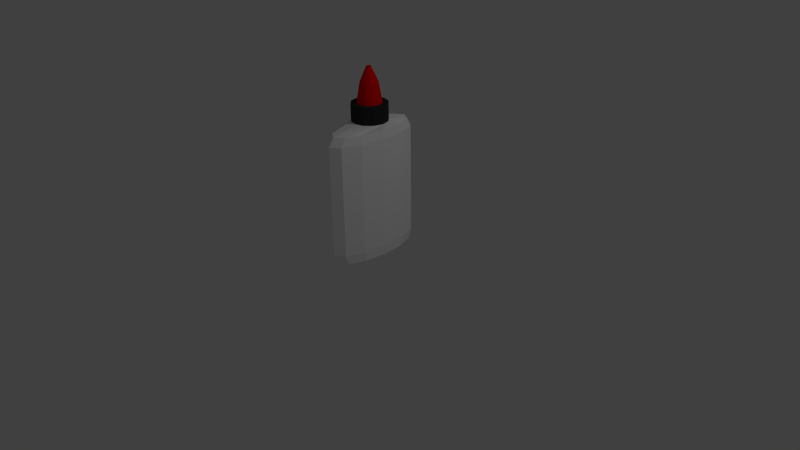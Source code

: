 # Source: detergent2.blend  (saved by Blender 2.76.0; exported with 4.5.12 LTS)
import bpy
from mathutils import Matrix  # noqa: F401  (used for matrix-valued properties, if any)

bpy.ops.wm.read_factory_settings(use_empty=True)
scene = bpy.context.scene
scene.name = 'Scene'

# ---- collections
col_collection_1 = bpy.data.collections.new('Collection 1'); scene.collection.children.link(col_collection_1)

# ---- materials (node trees are filled in below, after node groups)
mat_3ileather_white = bpy.data.materials.new('3iLeather White')
mat_3ileather_white.alpha_threshold = 0.0
mat_3ileather_white.use_transparent_shadow = False
mat_3ileather_white.diffuse_color = (0.8902, 0.0, 0.0, 1.0)
mat_3ileather_white.specular_color = (0.08627, 0.08627, 0.08627)
mat_3ileather_white.roughness = 0.5
mat_white = bpy.data.materials.new('white')
mat_white.alpha_threshold = 0.0
mat_white.use_transparent_shadow = False
mat_white.diffuse_color = (1.0, 1.0, 1.0, 1.0)
mat_white.specular_color = (0.298, 0.298, 0.298)
mat_white.roughness = 0.5
mat_3illeather_white = bpy.data.materials.new('3iLleather White')
mat_3illeather_white.alpha_threshold = 0.0
mat_3illeather_white.use_transparent_shadow = False
mat_3illeather_white.diffuse_color = (0.03137, 0.03137, 0.03137, 1.0)
mat_3illeather_white.specular_color = (0.08627, 0.08627, 0.08627)
mat_3illeather_white.roughness = 0.5

# ---- material node trees

# ---- world
world_world = bpy.data.worlds.new('World'); scene.world = world_world
world_world.color = (0.05088, 0.05088, 0.05088)
world_world.use_sun_shadow = False
world_world.sun_shadow_jitter_overblur = 0.0
world_world.cycles.sampling_method = 'MANUAL'
world_world.cycles.sample_map_resolution = 256

# ---- cameras
cam_camera = bpy.data.cameras.new('Camera')
cam_camera.clip_end = 100.0
cam_camera.lens = 35.0
cam_camera.sensor_width = 32.0
cam_camera.sensor_height = 18.0
cam_camera.ortho_scale = 7.314
cam_camera.dof.focus_distance = 0.0
cam_camera.dof.aperture_fstop = 128.0

# ---- lights
light_lamp = bpy.data.lights.new('Lamp', 'POINT')
light_lamp.transmission_factor = 0.0
light_lamp.cutoff_distance = 30.0
light_lamp.energy = 100.0
light_lamp.shadow_buffer_clip_start = 1.001
light_lamp.shadow_soft_size = 0.1
light_lamp.shadow_maximum_resolution = 0.006
light_lamp.use_absolute_resolution = True
light_lamp.cycles.use_multiple_importance_sampling = False

# ---- meshes
me_gluenzzl = bpy.data.meshes.new('gluenzzl')
me_gluenzzl.from_pydata([(2.46, 1.418, 248.3), (1.422, 2.455, 248.3), (0.00403, 2.837, 248.3), (2.84, -8.074e-05, 248.3), (2.46, -1.418, 248.3), (1.422, -2.455, 248.3), (0.00403, -2.837, 248.3), (-1.414, 2.455, 248.3), (-1.414, -2.455, 248.3), (-2.451, -1.418, 248.3), (-2.833, -8.05e-05, 248.3), (-2.451, 1.418, 248.3), (13.77, 7.948, 203.8), (7.951, 13.77, 203.8), (5.734, 9.924, 229.1), (9.928, 5.729, 229.1), (0.002322, 15.9, 203.8), (0.004031, 11.46, 229.1), (15.9, -8.131e-05, 203.8), (11.46, -8.112e-05, 229.1), (13.77, -7.948, 203.8), (9.928, -5.73, 229.1), (7.951, -13.77, 203.8), (5.734, -9.924, 229.1), (0.00232, -15.9, 203.8), (0.00403, -11.46, 229.1), (-7.945, 13.77, 203.8), (-5.726, 9.924, 229.1), (-7.945, -13.77, 203.8), (-5.726, -9.924, 229.1), (-13.76, -7.948, 203.8), (-9.922, -5.73, 229.1), (-15.89, -7.992e-05, 203.8), (-11.46, -8.012e-05, 229.1), (-13.76, 7.948, 203.8), (-9.922, 5.729, 229.1), (15.14, 23.35, 1.042), (-0.002316, 46.7, 1.042), (8.739, 40.44, 1.042), (17.48, -8.138e-05, 1.042), (15.14, -23.35, 1.042), (8.739, -40.44, 1.042), (-0.00232, -46.7, 1.042), (-8.743, 40.44, 1.042), (-8.743, -40.44, 1.042), (-15.14, -23.35, 1.043), (-17.48, -7.986e-05, 1.043), (-15.14, 23.35, 1.043), (-11.52, 19.96, 182.3), (0.002322, 23.05, 182.3), (0.002324, 57.06, 174.8), (-11.33, 49.42, 174.8), (-19.96, 11.52, 182.3), (-19.63, 28.53, 174.8), (-23.05, -7.961e-05, 182.3), (-22.66, -7.963e-05, 174.8), (-19.96, -11.52, 182.3), (-19.63, -28.53, 174.8), (-11.52, -19.96, 182.3), (-11.33, -49.42, 174.8), (0.00232, -23.05, 182.3), (0.002319, -57.06, 174.8), (11.53, -19.96, 182.3), (11.34, -49.42, 174.8), (19.96, -11.52, 182.3), (19.63, -28.53, 174.8), (23.05, -8.163e-05, 182.3), (22.67, -8.161e-05, 174.8), (19.96, 11.52, 182.3), (19.63, 28.53, 174.8), (11.53, 19.96, 182.3), (11.34, 49.42, 174.8), (12.01, 55.57, 163.9), (0.001592, 64.17, 163.9), (20.81, 32.09, 163.9), (24.03, -8.167e-05, 163.9), (20.81, -32.09, 163.9), (12.01, -55.57, 163.9), (0.001586, -64.17, 163.9), (-12.01, 55.57, 163.9), (-12.01, -55.57, 163.9), (-20.8, -32.09, 163.9), (-24.02, -7.957e-05, 163.9), (-20.8, 32.09, 163.9), (12.01, 55.57, 21.96), (-0.00146, 64.17, 21.96), (20.8, 32.09, 21.96), (24.02, -8.167e-05, 21.96), (20.8, -32.09, 21.96), (12.01, -55.57, 21.96), (-0.001466, -64.17, 21.96), (-12.01, 55.57, 21.97), (-12.01, -55.57, 21.97), (-20.81, -32.09, 21.97), (-24.03, -7.957e-05, 21.97), (-20.81, 32.09, 21.97), (11.36, 51.54, 9.303), (-0.002315, 59.51, 9.303), (19.68, 29.76, 9.303), (22.72, -8.161e-05, 9.303), (19.68, -29.76, 9.303), (11.36, -51.54, 9.303), (-0.00232, -59.51, 9.303), (-11.37, 51.54, 9.303), (-11.37, -51.54, 9.303), (-19.68, -29.76, 9.303), (-22.73, -7.963e-05, 9.303), (-19.68, 29.76, 9.303), (0.002322, 23.05, 182.3), (-11.52, 19.96, 182.3), (-11.52, 19.96, 204.1), (0.002322, 23.05, 204.1), (-19.96, 11.52, 182.3), (-19.96, 11.52, 204.1), (-23.05, -7.961e-05, 182.3), (-23.05, -7.961e-05, 204.1), (-19.96, -11.52, 182.3), (-19.96, -11.52, 204.1), (-11.52, -19.96, 182.3), (-11.52, -19.96, 204.1), (0.00232, -23.05, 182.3), (0.00232, -23.05, 204.1), (11.53, -19.96, 182.3), (11.53, -19.96, 204.1), (19.96, -11.52, 182.3), (19.96, -11.52, 204.1), (23.05, -8.163e-05, 182.3), (23.05, -8.163e-05, 204.1), (19.96, 11.52, 182.3), (19.96, 11.52, 204.1), (11.53, 19.96, 182.3), (11.53, 19.96, 204.1), (-7.945, 13.77, 204.1), (0.002322, 15.9, 204.1), (-13.76, 7.948, 204.1), (-15.89, -7.992e-05, 204.1), (-13.76, -7.948, 204.1), (-7.945, -13.77, 204.1), (0.00232, -15.9, 204.1), (7.951, -13.77, 204.1), (13.77, -7.948, 204.1), (15.9, -8.131e-05, 204.1), (13.77, 7.948, 204.1), (7.951, 13.77, 204.1)], [], [(0, 1, 2), (3, 0, 2), (4, 3, 2), (5, 4, 2), (6, 5, 2), (6, 2, 7), (8, 6, 7), (9, 8, 7), (10, 9, 7), (11, 10, 7), (12, 13, 14), (14, 15, 12), (13, 16, 17), (17, 14, 13), (18, 12, 15), (15, 19, 18), (20, 18, 19), (19, 21, 20), (22, 20, 21), (21, 23, 22), (24, 22, 23), (23, 25, 24), (16, 26, 27), (27, 17, 16), (28, 24, 25), (25, 29, 28), (30, 28, 29), (29, 31, 30), (32, 30, 31), (31, 33, 32), (34, 32, 33), (33, 35, 34), (26, 34, 35), (35, 27, 26), (15, 14, 1), (1, 0, 15), (14, 17, 2), (2, 1, 14), (0, 19, 15), (0, 3, 19), (21, 19, 3), (3, 4, 21), (23, 21, 4), (4, 5, 23), (25, 23, 5), (5, 6, 25), (17, 27, 7), (7, 2, 17), (29, 25, 6), (6, 8, 29), (31, 29, 8), (8, 9, 31), (33, 31, 9), (9, 10, 33), (35, 33, 10), (10, 11, 35), (27, 35, 11), (11, 7, 27), (36, 37, 38), (39, 37, 36), (40, 37, 39), (41, 37, 40), (42, 37, 41), (42, 43, 37), (44, 43, 42), (45, 43, 44), (46, 43, 45), (47, 43, 46), (48, 49, 50), (50, 51, 48), (52, 48, 51), (51, 53, 52), (54, 52, 53), (53, 55, 54), (56, 54, 55), (55, 57, 56), (58, 56, 57), (57, 59, 58), (60, 58, 59), (59, 61, 60), (62, 60, 61), (61, 63, 62), (64, 62, 63), (63, 65, 64), (66, 64, 65), (65, 67, 66), (68, 66, 67), (67, 69, 68), (70, 68, 69), (69, 71, 70), (49, 70, 71), (71, 50, 49), (50, 71, 72), (72, 73, 50), (71, 69, 74), (74, 72, 71), (69, 67, 75), (75, 74, 69), (67, 65, 76), (76, 75, 67), (65, 63, 77), (77, 76, 65), (63, 61, 78), (78, 77, 63), (51, 50, 73), (73, 79, 51), (61, 59, 80), (80, 78, 61), (59, 57, 81), (81, 80, 59), (57, 55, 82), (82, 81, 57), (53, 51, 79), (79, 83, 53), (55, 53, 83), (83, 82, 55), (73, 72, 84), (84, 85, 73), (72, 74, 86), (86, 84, 72), (74, 75, 87), (87, 86, 74), (75, 76, 88), (88, 87, 75), (76, 77, 89), (89, 88, 76), (77, 78, 90), (90, 89, 77), (79, 73, 85), (85, 91, 79), (78, 80, 92), (92, 90, 78), (80, 81, 93), (93, 92, 80), (81, 82, 94), (94, 93, 81), (83, 79, 91), (91, 95, 83), (82, 83, 95), (95, 94, 82), (85, 84, 96), (96, 97, 85), (84, 86, 98), (98, 96, 84), (86, 87, 99), (99, 98, 86), (87, 88, 100), (100, 99, 87), (88, 89, 101), (101, 100, 88), (89, 90, 102), (102, 101, 89), (91, 85, 97), (97, 103, 91), (90, 92, 104), (104, 102, 90), (92, 93, 105), (105, 104, 92), (93, 94, 106), (106, 105, 93), (95, 91, 103), (103, 107, 95), (94, 95, 107), (107, 106, 94), (97, 96, 38), (38, 37, 97), (96, 98, 36), (36, 38, 96), (98, 99, 39), (39, 36, 98), (99, 100, 40), (40, 39, 99), (100, 101, 41), (41, 40, 100), (101, 102, 42), (42, 41, 101), (103, 97, 37), (37, 43, 103), (102, 104, 44), (44, 42, 102), (104, 105, 45), (45, 44, 104), (105, 106, 46), (46, 45, 105), (107, 103, 43), (43, 47, 107), (106, 107, 47), (47, 46, 106), (108, 109, 110), (108, 110, 111), (109, 112, 113), (109, 113, 110), (112, 114, 115), (112, 115, 113), (114, 116, 117), (114, 117, 115), (116, 118, 119), (116, 119, 117), (118, 120, 121), (118, 121, 119), (120, 122, 123), (120, 123, 121), (122, 124, 125), (122, 125, 123), (124, 126, 127), (124, 127, 125), (126, 128, 129), (126, 129, 127), (128, 130, 131), (128, 131, 129), (130, 108, 111), (130, 111, 131), (111, 110, 132), (132, 133, 111), (110, 113, 134), (134, 132, 110), (113, 115, 135), (135, 134, 113), (115, 117, 136), (136, 135, 115), (117, 119, 137), (137, 136, 117), (119, 121, 138), (138, 137, 119), (121, 123, 139), (139, 138, 121), (123, 125, 140), (140, 139, 123), (125, 127, 141), (141, 140, 125), (127, 129, 142), (142, 141, 127), (129, 131, 143), (143, 142, 129), (131, 111, 133), (133, 143, 131)])
me_gluenzzl.polygons.foreach_set('material_index', [0, 0, 0, 0, 0, 0, 0, 0, 0, 0, 0, 0, 0, 0, 0, 0, 0, 0, 0, 0, 0, 0, 0, 0, 0, 0, 0, 0, 0, 0, 0, 0, 0, 0, 0, 0, 0, 0, 0, 0, 0, 0, 0, 0, 0, 0, 0, 0, 0, 0, 0, 0, 0, 0, 0, 0, 0, 0, 1, 1, 1, 1, 1, 1, 1, 1, 1, 1, 1, 1, 1, 1, 1, 1, 1, 1, 1, 1, 1, 1, 1, 1, 1, 1, 1, 1, 1, 1, 1, 1, 1, 1, 1, 1, 1, 1, 1, 1, 1, 1, 1, 1, 1, 1, 1, 1, 1, 1, 1, 1, 1, 1, 1, 1, 1, 1, 1, 1, 1, 1, 1, 1, 1, 1, 1, 1, 1, 1, 1, 1, 1, 1, 1, 1, 1, 1, 1, 1, 1, 1, 1, 1, 1, 1, 1, 1, 1, 1, 1, 1, 1, 1, 1, 1, 1, 1, 1, 1, 1, 1, 1, 1, 1, 1, 1, 1, 1, 1, 1, 1, 1, 1, 1, 1, 1, 1, 1, 1, 1, 1, 1, 1, 1, 1, 1, 1, 1, 1, 2, 2, 2, 2, 2, 2, 2, 2, 2, 2, 2, 2, 2, 2, 2, 2, 2, 2, 2, 2, 2, 2, 2, 2, 2, 2, 2, 2, 2, 2, 2, 2, 2, 2, 2, 2, 2, 2, 2, 2, 2, 2, 2, 2, 2, 2, 2, 2])
me_gluenzzl.materials.append(mat_3ileather_white)
me_gluenzzl.materials.append(mat_white)
me_gluenzzl.materials.append(mat_3illeather_white)
me_gluenzzl.use_remesh_preserve_volume = False
me_gluenzzl.use_remesh_preserve_attributes = False
me_gluenzzl.use_mirror_vertex_groups = False
me_gluenzzl.update()

# ---- objects
ob_gluenzzl = bpy.data.objects.new('gluenzzl', me_gluenzzl)
ob_lamp = bpy.data.objects.new('Lamp', light_lamp)
ob_camera = bpy.data.objects.new('Camera', cam_camera)

# ---- transforms, parenting, visibility, modifiers, constraints
ob_gluenzzl.location = (0.0, 0.0, 0.0)
ob_gluenzzl.scale = (0.01, 0.01, 0.01)
ob_gluenzzl.lineart.crease_threshold = 0.0
ob_lamp.location = (4.076, 1.005, 5.904)
ob_lamp.rotation_euler = (0.6503, 0.05522, 1.866)
ob_lamp.lock_rotations_4d = False
ob_lamp.empty_display_type = 'ARROWS'
ob_lamp.color = (0.0, 0.0, 0.0, 0.0)
ob_lamp.lineart.crease_threshold = 0.0
ob_camera.location = (7.481, -6.508, 5.344)
ob_camera.rotation_euler = (1.109, 0.01082, 0.8149)
ob_camera.lock_rotations_4d = False
ob_camera.empty_display_type = 'ARROWS'
ob_camera.color = (0.0, 0.0, 0.0, 0.0)
ob_camera.display_type = 'WIRE'
ob_camera.lineart.crease_threshold = 0.0

# ---- collection membership
col_collection_1.objects.link(ob_gluenzzl)
col_collection_1.objects.link(ob_lamp)
col_collection_1.objects.link(ob_camera)

# ---- scene / render settings (as saved in the file)
scene.camera = ob_camera
scene.frame_start = 1; scene.frame_end = 250; scene.frame_set(1)
scene.render.engine = 'BLENDER_EEVEE_NEXT'
scene.render.resolution_percentage = 50
scene.render.dither_intensity = 0.0
scene.cycles.use_denoising = False
scene.cycles.samples = 10
scene.cycles.sampling_pattern = 'TABULATED_SOBOL'
scene.cycles.light_sampling_threshold = 0.0
scene.cycles.use_adaptive_sampling = False
scene.cycles.use_light_tree = False
scene.cycles.blur_glossy = 0.0
scene.cycles.pixel_filter_type = 'GAUSSIAN'
scene.cycles.sample_clamp_indirect = 0.0
scene.view_settings.view_transform = 'Standard'
bpy.context.view_layer.update()
